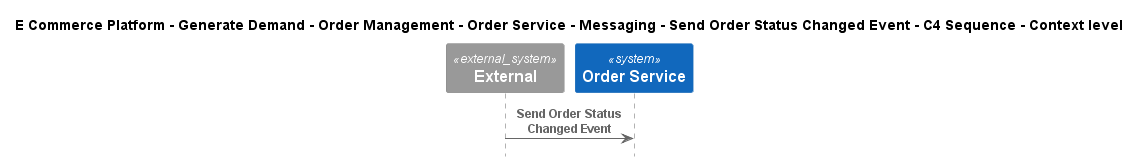

The diagram above was rendered by PlantUML. Its source (embedded in the PNG):
@startuml
!include ..\..\..\..\..\..\..\..\..\.c4s\C4_Sequence.puml

title E Commerce Platform - Generate Demand - Order Management - Order Service - Messaging - Send Order Status Changed Event - C4 Sequence - Context level

System_Ext(C4InterFlow.SoftwareSystems.ExternalSystem, "External", "")
System(ECommercePlatform.GenerateDemand.OrderManagement.SoftwareSystems.OrderService, "Order Service", "")

Rel(C4InterFlow.SoftwareSystems.ExternalSystem, ECommercePlatform.GenerateDemand.OrderManagement.SoftwareSystems.OrderService, "Send Order Status Changed Event")


@enduml